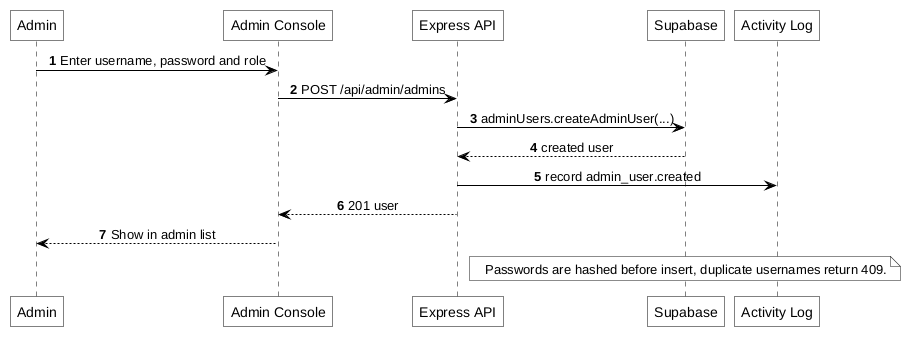

The diagram above was rendered by PlantUML. Its source (embedded in the PNG):
@startuml
autonumber
skinparam monochrome true
skinparam backgroundColor white
skinparam shadowing false
skinparam defaultTextAlignment center
skinparam roundCorner 0
skinparam ArrowColor black
skinparam defaultFontColor black
skinparam sequence {
    ArrowColor black
    LifeLineBorderColor black
    ParticipantBorderColor black
    ParticipantBackgroundColor white
    ParticipantFontColor black
}

participant "Admin" as U
participant "Admin Console" as C
participant "Express API" as A
participant "Supabase" as S
participant "Activity Log" as L

U -> C: Enter username, password and role
C -> A: POST /api/admin/admins
A -> S: adminUsers.createAdminUser(...)
S --> A: created user
A -> L: record admin_user.created
A --> C: 201 user
C --> U: Show in admin list
note over S: Passwords are hashed before insert, duplicate usernames return 409.
@enduml